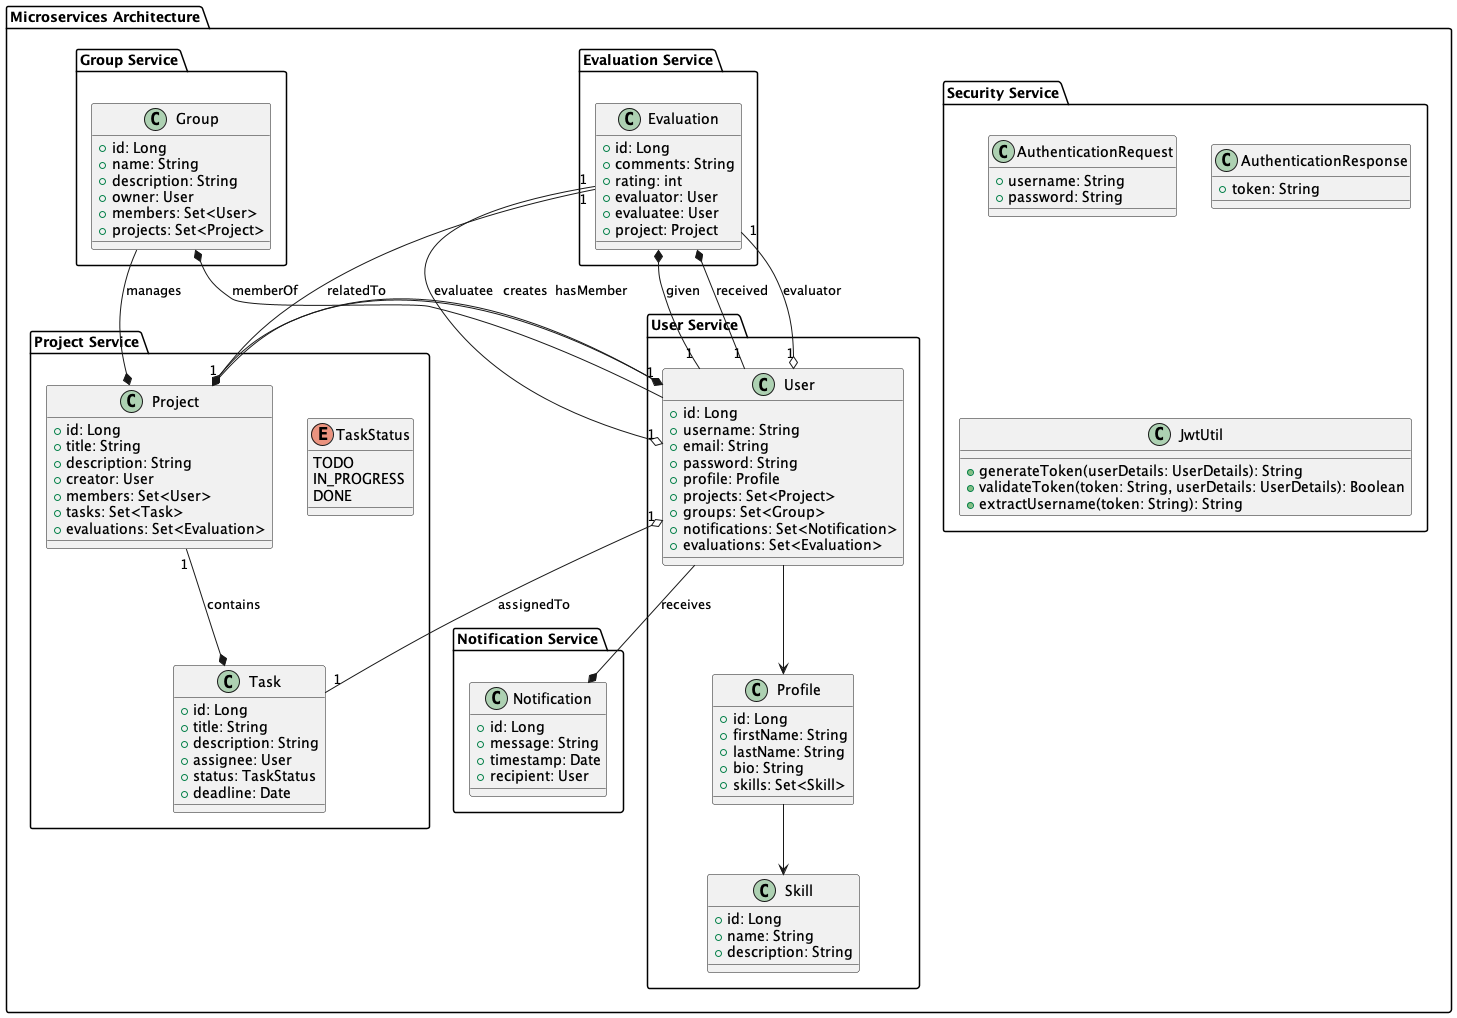

The diagram above was rendered by PlantUML. Its source (embedded in the PNG):
@startuml

package "Microservices Architecture" {

    package "User Service" {
        class User {
            + id: Long
            + username: String
            + email: String
            + password: String
            + profile: Profile
            + projects: Set<Project>
            + groups: Set<Group>
            + notifications: Set<Notification>
            + evaluations: Set<Evaluation>
        }

        class Profile {
            + id: Long
            + firstName: String
            + lastName: String
            + bio: String
            + skills: Set<Skill>
        }

        class Skill {
            + id: Long
            + name: String
            + description: String
        }
    }

    package "Project Service" {
        class Project {
            + id: Long
            + title: String
            + description: String
            + creator: User
            + members: Set<User>
            + tasks: Set<Task>
            + evaluations: Set<Evaluation>
        }

        class Task {
            + id: Long
            + title: String
            + description: String
            + assignee: User
            + status: TaskStatus
            + deadline: Date
        }

        enum TaskStatus {
            TODO
            IN_PROGRESS
            DONE
        }
    }

    package "Group Service" {
        class Group {
            + id: Long
            + name: String
            + description: String
            + owner: User
            + members: Set<User>
            + projects: Set<Project>
        }
    }

    package "Notification Service" {
        class Notification {
            + id: Long
            + message: String
            + timestamp: Date
            + recipient: User
        }
    }

    package "Evaluation Service" {
        class Evaluation {
            + id: Long
            + comments: String
            + rating: int
            + evaluator: User
            + evaluatee: User
            + project: Project
        }
    }

    package "Security Service" {
        class AuthenticationRequest {
            + username: String
            + password: String
        }

        class AuthenticationResponse {
            + token: String
        }

        class JwtUtil {
            + generateToken(userDetails: UserDetails): String
            + validateToken(token: String, userDetails: UserDetails): Boolean
            + extractUsername(token: String): String
        }
    }
}

User --> Profile
Profile --> Skill
User "1" --* Project : creates
User --* Group : memberOf
User --* Notification : receives
User "1" --* Evaluation : given
User "1" --* Evaluation : received
Project --* User : hasMember
Project "1" --* Task : contains
Task "1" --o "1" User : assignedTo
Group --* Project : manages
Evaluation "1" --o "1" User : evaluator
Evaluation "1" --o "1" User : evaluatee
Evaluation "1" --o "1" Project : relatedTo

@enduml